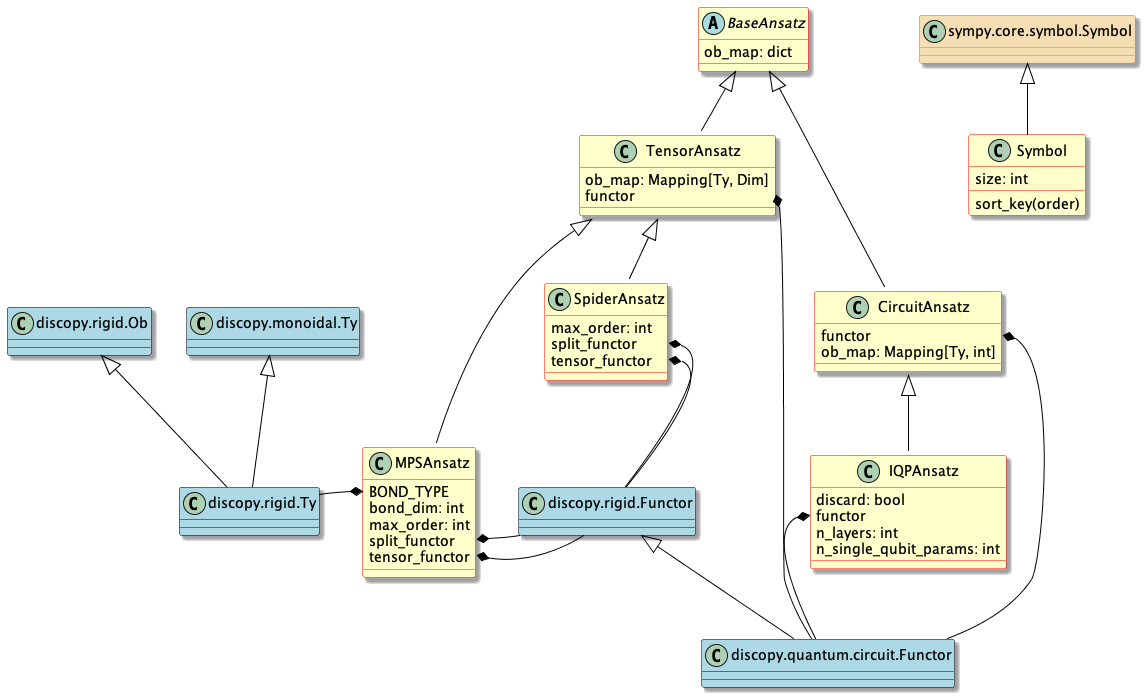

The diagram above was rendered by PlantUML. Its source (embedded in the PNG):
@startuml

set namespaceseparator none
skinparam dpi 96
skinparam shadowing true
skinparam ArrowColor Black
skinparam class {
  backgroundColor Business
  borderColor Red
}

abstract class BaseAnsatz {
    ob_map: dict
}
class TensorAnsatz {
    ob_map: Mapping[Ty, Dim]
    functor
}
class CircuitAnsatz {
    functor
    ob_map: Mapping[Ty, int]
}
class MPSAnsatz {
    BOND_TYPE
    bond_dim: int
    max_order: int
    split_functor
    tensor_functor
}
class SpiderAnsatz {
    max_order: int
    split_functor
    tensor_functor
}
class IQPAnsatz {
    discard: bool
    functor
    n_layers: int
    n_single_qubit_params: int
}
class Symbol {
    size: int
    sort_key(order)
}
class sympy.core.symbol.Symbol #back:wheat;line:tomato {}

class discopy.rigid.Ty #back:lightblue;line:black {}
class discopy.rigid.Ob #back:lightblue;line:black {}
class discopy.rigid.Functor #back:lightblue;line:black {}
class discopy.quantum.circuit.Functor #back:lightblue;line:black {}
class discopy.monoidal.Ty #back:lightblue;line:black {}

discopy.rigid.Ob <|-- discopy.rigid.Ty
discopy.rigid.Functor <|-- discopy.quantum.circuit.Functor

BaseAnsatz <|-- TensorAnsatz
BaseAnsatz <|-- CircuitAnsatz
TensorAnsatz <|-- MPSAnsatz
TensorAnsatz <|-- SpiderAnsatz
CircuitAnsatz <|-- IQPAnsatz
discopy.monoidal.Ty <|-- discopy.rigid.Ty

MPSAnsatz::split_functor *-left- discopy.rigid.Functor
MPSAnsatz::tensor_functor *-- discopy.rigid.Functor
SpiderAnsatz::split_functor *-- discopy.rigid.Functor
SpiderAnsatz::tensor_functor *-- discopy.rigid.Functor
MPSAnsatz::BOND_TYPE *--left discopy.rigid.Ty
CircuitAnsatz::functor *-- discopy.quantum.circuit.Functor
TensorAnsatz::functor *-- discopy.quantum.circuit.Functor
IQPAnsatz::functor *-- discopy.quantum.circuit.Functor
sympy.core.symbol.Symbol <|-- Symbol

@enduml